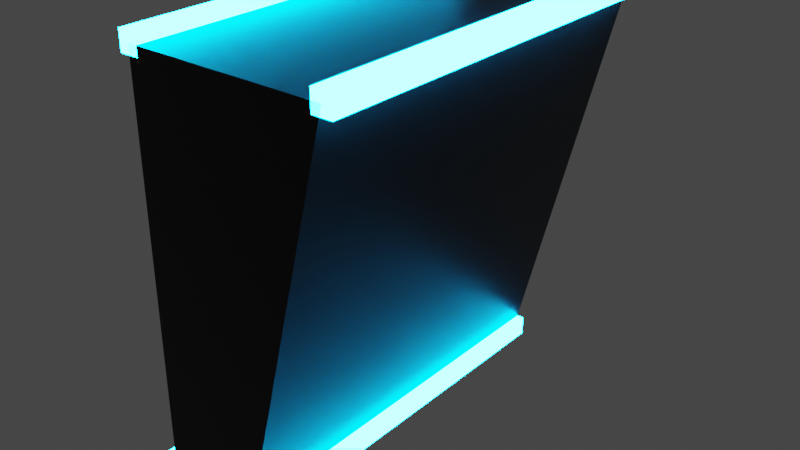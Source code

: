 # Source: qd.blend  (saved by Blender 3.2.14; exported with 4.5.12 LTS)
import bpy
from mathutils import Matrix  # noqa: F401  (used for matrix-valued properties, if any)

bpy.ops.wm.read_factory_settings(use_empty=True)
scene = bpy.context.scene
scene.name = 'Scene'

# ---- materials (node trees are filled in below, after node groups)
mat_emissive = bpy.data.materials.new('Emissive')
mat_emissive.use_transparent_shadow = False
mat_material_002 = bpy.data.materials.new('Material.002')
mat_material_002.alpha_threshold = 0.0
mat_material_002.use_transparent_shadow = False
mat_material_002.line_color = (0.0, 0.0, 0.0, 1.0)

# ---- material node trees
mat_emissive.use_nodes = True; mat_emissive.node_tree.nodes.clear()
_N = mat_emissive.node_tree.nodes; _L = mat_emissive.node_tree.links
n0 = _N.new('ShaderNodeOutputMaterial'); n0.name = 'Material Output'; n0.location = (300, 300)
n1 = _N.new('ShaderNodeEmission'); n1.name = 'Emission'; n1.location = (10, 300)
n1.inputs[0].default_value = (0.0, 0.4287, 1.0, 1.0)
n1.inputs[1].default_value = 100.0
_L.new(n1.outputs[0], n0.inputs[0])
n0.is_active_output = True
mat_material_002.use_nodes = True; mat_material_002.node_tree.nodes.clear()
_N = mat_material_002.node_tree.nodes; _L = mat_material_002.node_tree.links
n0 = _N.new('ShaderNodeOutputMaterial'); n0.name = 'Material Output'; n0.location = (300, 300)
n1 = _N.new('ShaderNodeBsdfPrincipled'); n1.name = 'Principled BSDF'; n1.location = (10, 300)
n1.distribution = 'GGX'
n1.subsurface_method = 'RANDOM_WALK_SKIN'
n1.inputs[0].default_value = (0.008076, 0.008076, 0.008076, 1.0)
n1.inputs[1].default_value = 0.5
n1.inputs[2].default_value = 0.4
n1.inputs[3].default_value = 1.45
n1.inputs[27].default_value = (0.0, 0.0, 0.0, 1.0)
n1.inputs[28].default_value = 1.0
_L.new(n1.outputs[0], n0.inputs[0])
n0.is_active_output = True

# ---- world
world_world = bpy.data.worlds.new('World'); scene.world = world_world
world_world.use_nodes = True; world_world.node_tree.nodes.clear()
_N = world_world.node_tree.nodes; _L = world_world.node_tree.links
n0 = _N.new('ShaderNodeOutputWorld'); n0.name = 'World Output'; n0.location = (300, 300)
n1 = _N.new('ShaderNodeBackground'); n1.name = 'Background'; n1.location = (10, 300)
n1.inputs[0].default_value = (0.05088, 0.05088, 0.05088, 1.0)
_L.new(n1.outputs[0], n0.inputs[0])
n0.is_active_output = True
world_world.color = (0.05088, 0.05088, 0.05088)
world_world.use_sun_shadow = False
world_world.sun_shadow_jitter_overblur = 0.0

# ---- meshes
me_cube_006 = bpy.data.meshes.new('Cube.006')
me_cube_006.from_pydata([(-11.0, 0.0, -41.0), (-11.0, 0.0, -39.0), (-11.0, 2.0, -41.0), (-11.0, 2.0, -39.0), (-9.0, 0.0, -41.0), (-9.0, 0.0, -39.0), (-9.0, 2.0, -41.0), (-9.0, 2.0, -39.0), (-10.0, 0.0, -40.0), (-10.0, 0.0, 0.0), (-10.0, 2.0, -40.0), (-10.0, 2.0, 0.0), (-5.96e-07, 0.0, -40.0), (10.0, 0.0, 0.0), (-5.96e-07, 2.0, -40.0), (10.0, 2.0, 0.0), (9.0, 0.0, -1.0), (9.0, 0.0, 1.0), (9.0, 2.0, -1.0), (9.0, 2.0, 1.0), (11.0, 0.0, -1.0), (11.0, 0.0, 1.0), (11.0, 2.0, -1.0), (11.0, 2.0, 1.0), (-1.0, 0.0, -41.0), (-1.0, 0.0, -39.0), (-1.0, 2.0, -41.0), (-1.0, 2.0, -39.0), (1.0, 0.0, -41.0), (1.0, 0.0, -39.0), (1.0, 2.0, -41.0), (1.0, 2.0, -39.0), (-11.0, 0.0, -1.0), (-11.0, 0.0, 1.0), (-11.0, 2.0, -1.0), (-11.0, 2.0, 1.0), (-9.0, 0.0, -1.0), (-9.0, 0.0, 1.0), (-9.0, 2.0, -1.0), (-9.0, 2.0, 1.0)], [], [(0, 1, 3, 2), (2, 3, 7, 6), (6, 7, 5, 4), (4, 5, 1, 0), (2, 6, 4, 0), (7, 3, 1, 5), (8, 9, 11, 10), (10, 11, 15, 14), (14, 15, 13, 12), (12, 13, 9, 8), (10, 14, 12, 8), (15, 11, 9, 13), (16, 17, 19, 18), (18, 19, 23, 22), (22, 23, 21, 20), (20, 21, 17, 16), (18, 22, 20, 16), (23, 19, 17, 21), (24, 25, 27, 26), (26, 27, 31, 30), (30, 31, 29, 28), (28, 29, 25, 24), (26, 30, 28, 24), (31, 27, 25, 29), (32, 33, 35, 34), (34, 35, 39, 38), (38, 39, 37, 36), (36, 37, 33, 32), (34, 38, 36, 32), (39, 35, 33, 37)])
me_cube_006.polygons.foreach_set('material_index', [0, 0, 0, 0, 0, 0, 1, 1, 1, 1, 1, 1, 0, 0, 0, 0, 0, 0, 0, 0, 0, 0, 0, 0, 0, 0, 0, 0, 0, 0])
_uv = me_cube_006.uv_layers.new(name='UVMap')
_uv.uv.foreach_set('vector', [0.375, 0.0, 0.625, 0.0, 0.625, 0.25, 0.375, 0.25, 0.375, 0.25, 0.625, 0.25, 0.625, 0.5, 0.375, 0.5, 0.375, 0.5, 0.625, 0.5, 0.625, 0.75, 0.375, 0.75, 0.375, 0.75, 0.625, 0.75, 0.625, 1.0, 0.375, 1.0, 0.125, 0.5, 0.375, 0.5, 0.375, 0.75, 0.125, 0.75, 0.625, 0.5, 0.875, 0.5, 0.875, 0.75, 0.625, 0.75, 0.375, 0.0, 0.625, 0.0, 0.625, 0.25, 0.375, 0.25, 0.375, 0.25, 0.625, 0.25, 0.625, 0.5, 0.375, 0.5, 0.375, 0.5, 0.625, 0.5, 0.625, 0.75, 0.375, 0.75, 0.375, 0.75, 0.625, 0.75, 0.625, 1.0, 0.375, 1.0, 0.125, 0.5, 0.375, 0.5, 0.375, 0.75, 0.125, 0.75, 0.625, 0.5, 0.875, 0.5, 0.875, 0.75, 0.625, 0.75, 0.375, 0.0, 0.625, 0.0, 0.625, 0.25, 0.375, 0.25, 0.375, 0.25, 0.625, 0.25, 0.625, 0.5, 0.375, 0.5, 0.375, 0.5, 0.625, 0.5, 0.625, 0.75, 0.375, 0.75, 0.375, 0.75, 0.625, 0.75, 0.625, 1.0, 0.375, 1.0, 0.125, 0.5, 0.375, 0.5, 0.375, 0.75, 0.125, 0.75, 0.625, 0.5, 0.875, 0.5, 0.875, 0.75, 0.625, 0.75, 0.375, 0.0, 0.625, 0.0, 0.625, 0.25, 0.375, 0.25, 0.375, 0.25, 0.625, 0.25, 0.625, 0.5, 0.375, 0.5, 0.375, 0.5, 0.625, 0.5, 0.625, 0.75, 0.375, 0.75, 0.375, 0.75, 0.625, 0.75, 0.625, 1.0, 0.375, 1.0, 0.125, 0.5, 0.375, 0.5, 0.375, 0.75, 0.125, 0.75, 0.625, 0.5, 0.875, 0.5, 0.875, 0.75, 0.625, 0.75, 0.375, 0.0, 0.625, 0.0, 0.625, 0.25, 0.375, 0.25, 0.375, 0.25, 0.625, 0.25, 0.625, 0.5, 0.375, 0.5, 0.375, 0.5, 0.625, 0.5, 0.625, 0.75, 0.375, 0.75, 0.375, 0.75, 0.625, 0.75, 0.625, 1.0, 0.375, 1.0, 0.125, 0.5, 0.375, 0.5, 0.375, 0.75, 0.125, 0.75, 0.625, 0.5, 0.875, 0.5, 0.875, 0.75, 0.625, 0.75])
me_cube_006.materials.append(mat_emissive)
me_cube_006.materials.append(mat_material_002)
me_cube_006.update()

# ---- objects
ob_cube_004 = bpy.data.objects.new('Cube.004', me_cube_006)

# ---- transforms, parenting, visibility, modifiers, constraints
ob_cube_004.location = (-1.776e-15, 0.0, -5.96e-08)
ob_cube_004.scale = (0.05, 1.0, 0.05)
_m = ob_cube_004.modifiers.new('Boolean', 'BOOLEAN')

# ---- collection membership
scene.collection.objects.link(ob_cube_004)

# ---- scene / render settings (as saved in the file)
scene.frame_start = 1; scene.frame_end = 250; scene.frame_set(1)
scene.render.engine = 'BLENDER_EEVEE_NEXT'
scene.cycles.sampling_pattern = 'TABULATED_SOBOL'
scene.cycles.use_light_tree = False
scene.view_settings.view_transform = 'Filmic'
bpy.context.view_layer.update()

# ---- added for rendering (the .blend has no active camera): camera
cam_auto = bpy.data.cameras.new('AutoCamera')
cam_auto.lens = 50.0
cam_auto.sensor_width = 36.0
cam_auto.clip_end = 1000.0
ob_auto_camera = bpy.data.objects.new('AutoCamera', cam_auto)
scene.collection.objects.link(ob_auto_camera)
ob_auto_camera.location = (2.86969, -2.44363, 1.29575)
ob_auto_camera.rotation_euler = (1.09748, -7.21219e-08, 0.694738)
scene.camera = ob_auto_camera
bpy.context.view_layer.update()
